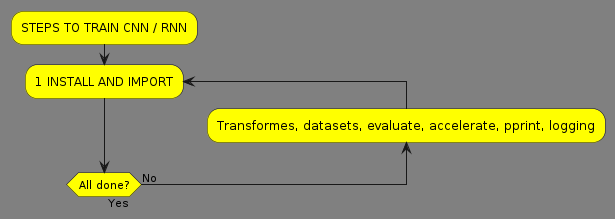

The diagram above was rendered by PlantUML. Its source (embedded in the PNG):
@startuml flow1
<style>
activityDiagram {
  BackgroundColor #FFFF00
  BorderColor #33668E
  FontColor #000000
  FontName arial
}

document {
   BackgroundColor gray
}
</style>
:STEPS TO TRAIN CNN / RNN;
repeat :1 INSTALL AND IMPORT;
backward :Transformes, datasets, evaluate, accelerate, pprint, logging;
repeat while (All done?) is (No) not (Yes)
@enduml